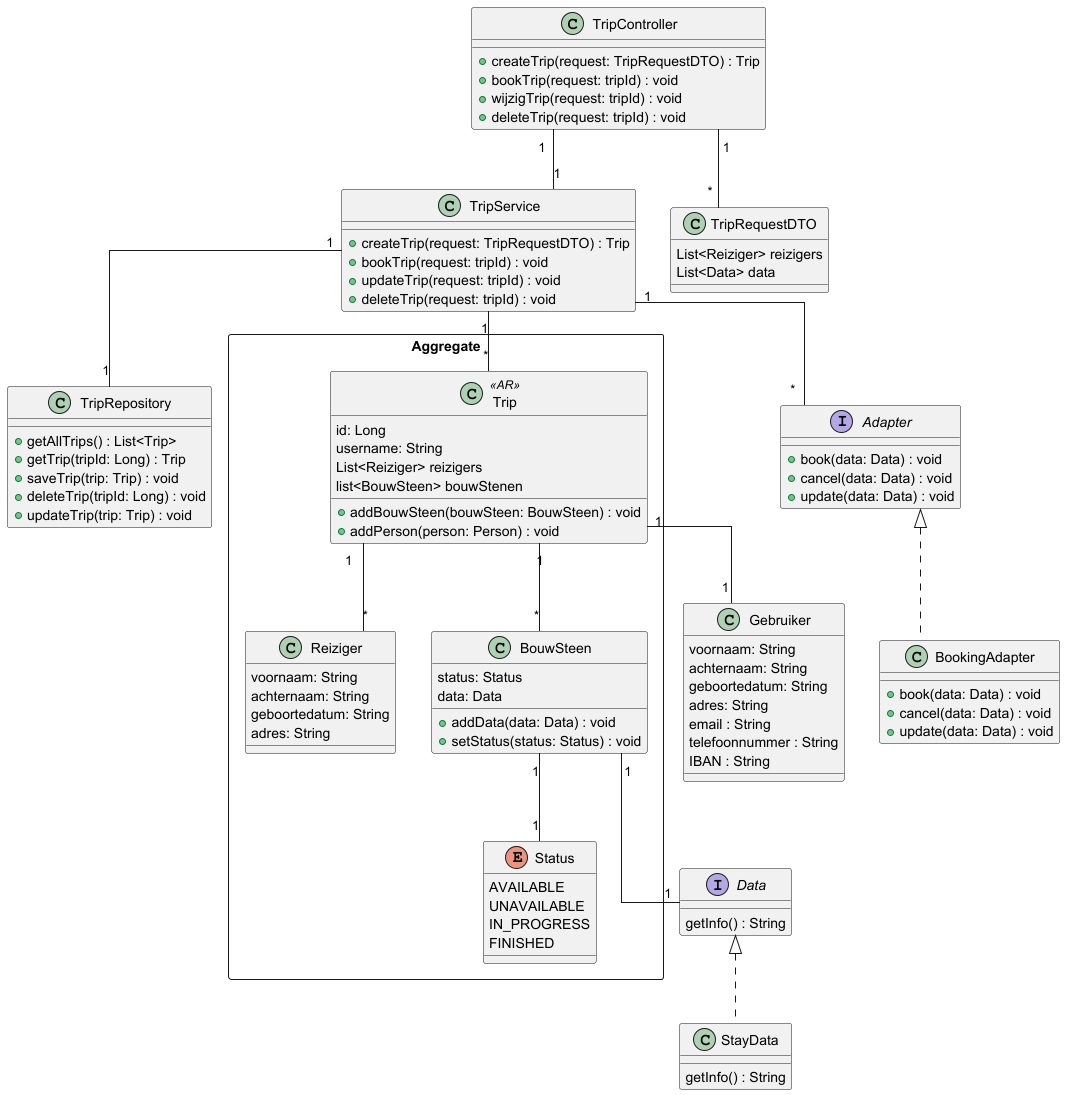

The diagram above was rendered by PlantUML. Its source (embedded in the PNG):
@startuml
'https://plantuml.com/class-diagram
skinparam linetype ortho

class TripController {
    +createTrip(request: TripRequestDTO) : Trip
    +bookTrip(request: tripId) : void
    +wijzigTrip(request: tripId) : void
    +deleteTrip(request: tripId) : void
}

class TripService {
    +createTrip(request: TripRequestDTO) : Trip
    +bookTrip(request: tripId) : void
    +updateTrip(request: tripId) : void
    +deleteTrip(request: tripId) : void

}

class TripRepository {
    +getAllTrips() : List<Trip>
    +getTrip(tripId: Long) : Trip
    +saveTrip(trip: Trip) : void
    +deleteTrip(tripId: Long) : void
    +updateTrip(trip: Trip) : void
}



class Gebruiker {
    voornaam: String
    achternaam: String
    geboortedatum: String
    adres: String
    email : String
    telefoonnummer : String
    IBAN : String
}

rectangle "Aggregate" {

class Trip <<AR>> {
    id: Long
    username: String
    List<Reiziger> reizigers
    list<BouwSteen> bouwStenen
    +addBouwSteen(bouwSteen: BouwSteen) : void
    +addPerson(person: Person) : void
}


class Reiziger {
    voornaam: String
    achternaam: String
    geboortedatum: String
    adres: String
}

class BouwSteen {
    status: Status
    data: Data
    +addData(data: Data) : void
    +setStatus(status: Status) : void
}

enum Status {
    AVAILABLE
    UNAVAILABLE
    IN_PROGRESS
    FINISHED
}

}

interface Data {
  getInfo() : String
}

class StayData implements Data {
 getInfo() : String
}

interface Adapter {
    +book(data: Data) : void
    +cancel(data: Data) : void
    +update(data: Data) : void
}


class BookingAdapter implements Adapter {
    +book(data: Data) : void
    +cancel(data: Data) : void
    +update(data: Data) : void
}



class TripRequestDTO {
    List<Reiziger> reizigers
    List<Data> data
}



TripController "1" -- "1" TripService
TripService "1" -- "1" TripRepository
TripController "1" -- "*" TripRequestDTO

TripService "1" -- "*" Trip
TripService "1" -- "*" Adapter


BouwSteen "1" -- "1" Data
BouwSteen "1" -- "1" Status
Trip "1" -- "*" BouwSteen
Trip "1" -- "*" Reiziger
Trip "1" -- "1" Gebruiker




@enduml